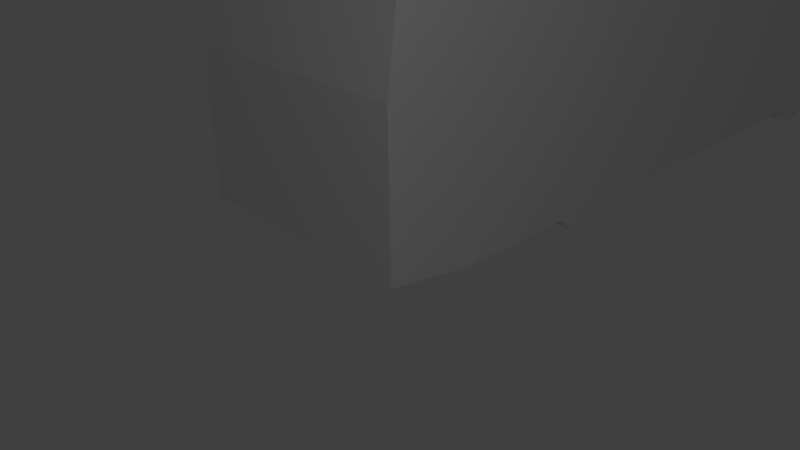 # Source: CoolBus.blend  (saved by Blender 2.72.0; exported with 4.5.12 LTS)
import bpy
from mathutils import Matrix  # noqa: F401  (used for matrix-valued properties, if any)

bpy.ops.wm.read_factory_settings(use_empty=True)
scene = bpy.context.scene
scene.name = 'Scene'

# ---- collections
col_collection_1 = bpy.data.collections.new('Collection 1'); scene.collection.children.link(col_collection_1)

# ---- materials (node trees are filled in below, after node groups)
mat_coolbus = bpy.data.materials.new('CoolBus')
mat_coolbus.alpha_threshold = 0.0
mat_coolbus.use_transparent_shadow = False
mat_coolbus.roughness = 0.5
mat_coolbus.line_color = (0.0, 0.0, 0.0, 1.0)

# ---- material node trees

# ---- world
world_world = bpy.data.worlds.new('World'); scene.world = world_world
world_world.color = (0.05088, 0.05088, 0.05088)
world_world.use_sun_shadow = False
world_world.sun_shadow_jitter_overblur = 0.0
world_world.cycles.sampling_method = 'MANUAL'
world_world.cycles.sample_map_resolution = 256

# ---- cameras
cam_camera = bpy.data.cameras.new('Camera')
cam_camera.clip_end = 100.0
cam_camera.lens = 35.0
cam_camera.sensor_width = 32.0
cam_camera.sensor_height = 18.0
cam_camera.ortho_scale = 7.314
cam_camera.dof.focus_distance = 0.0
cam_camera.dof.aperture_fstop = 128.0

# ---- lights
light_lamp = bpy.data.lights.new('Lamp', 'POINT')
light_lamp.transmission_factor = 0.0
light_lamp.cutoff_distance = 30.0
light_lamp.energy = 100.0
light_lamp.shadow_buffer_clip_start = 1.001
light_lamp.shadow_soft_size = 0.1
light_lamp.shadow_maximum_resolution = 0.006
light_lamp.use_absolute_resolution = True
light_lamp.cycles.use_multiple_importance_sampling = False

# ---- meshes
me_plane = bpy.data.meshes.new('Plane')
me_plane.from_pydata([(-1.358, 6.47, 0.1485), (-1.358, 5.09, 0.1378), (-1.358, 4.941, -0.02134), (-1.358, 4.687, -0.09563), (-1.358, 4.39, -0.01073), (-1.358, 4.252, 0.1378), (-1.358, 0.03855, 0.1272), (-1.358, -0.1312, -0.02134), (-1.358, -0.3966, -0.1062), (-1.358, -0.6725, -0.01073), (-1.358, -0.8317, 0.1485), (-1.358, -2.328, 0.1591), (-1.358, -3.347, 0.3289), (-1.358, -3.357, 2.069), (-1.358, -3.23, 2.971), (-1.358, 4.294, 2.971), (-1.358, 6.376, 2.743), (1.415, 6.47, 0.1485), (1.415, 5.09, 0.1378), (1.415, 4.941, -0.02134), (1.415, 4.687, -0.09563), (1.415, 4.39, -0.01073), (1.415, 4.252, 0.1378), (1.415, 0.03855, 0.1272), (1.415, -0.1312, -0.02134), (1.415, -0.3966, -0.1062), (1.415, -0.6725, -0.01073), (1.415, -0.8317, 0.1485), (1.415, -2.328, 0.1591), (1.415, -3.347, 0.3289), (1.415, -3.357, 2.069), (1.415, -3.23, 2.971), (1.415, 4.294, 2.971), (1.415, 6.376, 2.743)], [], [(1, 2, 3, 4, 5, 6, 7, 8, 9, 10, 11, 12, 13, 14, 15, 16, 0), (18, 17, 33, 32, 31, 30, 29, 28, 27, 26, 25, 24, 23, 22, 21, 20, 19), (8, 25, 26, 9), (6, 23, 24, 7), (4, 21, 22, 5), (15, 32, 33, 16), (2, 19, 20, 3), (13, 30, 31, 14), (0, 17, 18, 1), (11, 28, 29, 12), (9, 26, 27, 10), (7, 24, 25, 8), (16, 33, 17, 0), (5, 22, 23, 6), (3, 20, 21, 4), (14, 31, 32, 15), (1, 18, 19, 2), (12, 29, 30, 13), (10, 27, 28, 11)])
_uv = me_plane.uv_layers.new(name='UVMap')
_uv.uv.foreach_set('vector', [0.02061, 0.1095, 0.007034, 0.1213, 0.0006992, 0.1415, 0.007939, 0.1651, 0.02061, 0.176, 0.0197, 0.5104, 0.007034, 0.5239, -0.0002064, 0.5449, 0.007939, 0.5668, 0.02151, 0.5795, 0.02242, 0.6982, 0.0369, 0.7791, 0.1853, 0.7799, 0.2623, 0.7698, 0.2623, 0.1727, 0.2428, 0.007409, 0.02152, -1.192e-07, 0.02082, 0.1095, 0.02172, 0.0, 0.243, 0.007409, 0.2625, 0.1727, 0.2625, 0.7698, 0.1855, 0.7799, 0.03711, 0.7791, 0.02263, 0.6982, 0.02172, 0.5795, 0.008145, 0.5668, 0.0, 0.5449, 0.00724, 0.5239, 0.01991, 0.5104, 0.02082, 0.176, 0.008145, 0.1651, 0.0009051, 0.1415, 0.00724, 0.1213, 0.6525, 0.02764, 0.6654, 0.02764, 0.6654, 0.02884, 0.6525, 0.02884, 0.6525, 0.02578, 0.6654, 0.02578, 0.6654, 0.0265, 0.6525, 0.0265, 0.6525, 0.006994, 0.6654, 0.006994, 0.6654, 0.007604, 0.6525, 0.007604, 0.9919, 0.2149, 0.6855, 0.2149, 0.6855, -0.0001659, 0.9919, -0.0001664, 0.6525, 0.004612, 0.6654, 0.004612, 0.6654, 0.005704, 0.6525, 0.005704, 0.2872, 0.3143, 0.6662, 0.3143, 0.6662, 0.4496, 0.2872, 0.4496, 0.6175, 0.04703, 0.6175, 0.059, 0.6111, 0.059, 0.6111, 0.04703, 0.6525, 0.036, 0.6654, 0.036, 0.6654, 0.04041, 0.6525, 0.04041, 0.6525, 0.02884, 0.6654, 0.02884, 0.6654, 0.02954, 0.6525, 0.02954, 0.6525, 0.0265, 0.6654, 0.0265, 0.6654, 0.02764, 0.6525, 0.02764, 0.6638, 0.9189, 0.284, 0.9189, 0.284, 0.4929, 0.6638, 0.4929, 0.6525, 0.007604, 0.6654, 0.007604, 0.6654, 0.02578, 0.6525, 0.02578, 0.6525, 0.005704, 0.6654, 0.005704, 0.6654, 0.006994, 0.6525, 0.006994, 0.9919, 0.9876, 0.6855, 0.9876, 0.6855, 0.2149, 0.9919, 0.2149, 0.6648, 0.05238, 0.6648, 0.04041, 0.6655, 0.04041, 0.6655, 0.05238, 0.2872, 0.07071, 0.6662, 0.07071, 0.6662, 0.3143, 0.2872, 0.3143, 0.6525, 0.02954, 0.6654, 0.02954, 0.6654, 0.036, 0.6525, 0.036])
me_plane.materials.append(mat_coolbus)
me_plane.use_remesh_preserve_volume = False
me_plane.use_remesh_preserve_attributes = False
me_plane.use_mirror_vertex_groups = False
me_plane.update()

# ---- objects
ob_plane = bpy.data.objects.new('Plane', me_plane)
ob_lamp = bpy.data.objects.new('Lamp', light_lamp)
ob_camera = bpy.data.objects.new('Camera', cam_camera)

# ---- transforms, parenting, visibility, modifiers, constraints
ob_plane.location = (-1.465, -1.911, 0.1219)
ob_plane.lineart.crease_threshold = 0.0
ob_lamp.location = (4.076, -7.598, 5.904)
ob_lamp.rotation_euler = (0.6503, 0.05522, 1.866)
ob_lamp.lock_rotations_4d = False
ob_lamp.empty_display_type = 'ARROWS'
ob_lamp.color = (0.0, 0.0, 0.0, 0.0)
ob_lamp.lineart.crease_threshold = 0.0
ob_camera.location = (4.975, -9.829, 4.474)
ob_camera.rotation_euler = (1.109, 0.01082, 0.8149)
ob_camera.lock_rotations_4d = False
ob_camera.empty_display_type = 'ARROWS'
ob_camera.color = (0.0, 0.0, 0.0, 0.0)
ob_camera.display_type = 'WIRE'
ob_camera.lineart.crease_threshold = 0.0

# ---- collection membership
col_collection_1.objects.link(ob_plane)
col_collection_1.objects.link(ob_lamp)
col_collection_1.objects.link(ob_camera)

# ---- scene / render settings (as saved in the file)
scene.camera = ob_camera
scene.frame_start = 1; scene.frame_end = 250; scene.frame_set(0)
scene.render.engine = 'BLENDER_EEVEE_NEXT'
scene.render.resolution_percentage = 50
scene.render.dither_intensity = 0.0
scene.cycles.use_denoising = False
scene.cycles.samples = 10
scene.cycles.sampling_pattern = 'TABULATED_SOBOL'
scene.cycles.light_sampling_threshold = 0.0
scene.cycles.use_adaptive_sampling = False
scene.cycles.use_light_tree = False
scene.cycles.blur_glossy = 0.0
scene.cycles.volume_bounces = 1
scene.cycles.pixel_filter_type = 'GAUSSIAN'
scene.cycles.sample_clamp_indirect = 0.0
scene.view_settings.view_transform = 'Standard'
bpy.context.view_layer.update()
